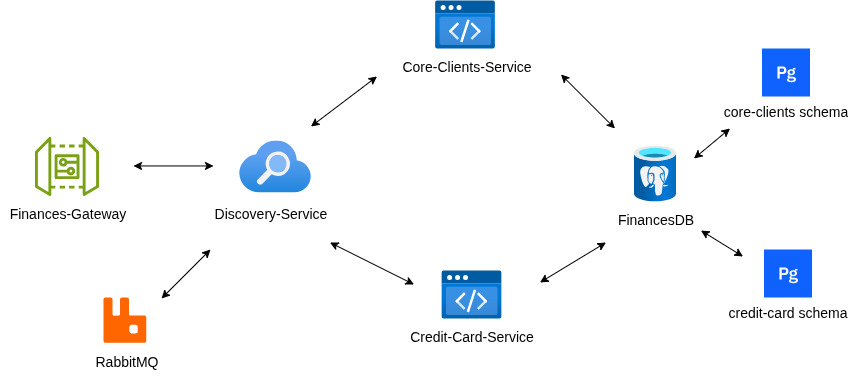

The diagram above was exported from draw.io. Its source (the exported page's mxGraphModel, read from the mxfile embedded in the PNG):
<mxGraphModel dx="1896" dy="847" grid="1" gridSize="7" guides="1" tooltips="1" connect="1" arrows="1" fold="1" page="1" pageScale="1" pageWidth="827" pageHeight="1169" math="0" shadow="0">
  <root>
    <mxCell id="0" />
    <mxCell id="1" parent="0" />
    <mxCell id="6GMYRiUrQfM0pUXNgygP-3" value="&lt;font style=&quot;font-size: 14px;&quot;&gt;Finances-Gateway&lt;/font&gt;" style="text;html=1;align=center;verticalAlign=middle;resizable=0;points=[];autosize=1;strokeColor=none;fillColor=none;" parent="1" vertex="1">
      <mxGeometry x="357" y="433.9" width="133" height="35" as="geometry" />
    </mxCell>
    <mxCell id="6GMYRiUrQfM0pUXNgygP-4" value="" style="sketch=0;outlineConnect=0;fontColor=#232F3E;gradientColor=none;fillColor=#7AA116;strokeColor=none;dashed=0;verticalLabelPosition=bottom;verticalAlign=top;align=center;html=1;fontSize=12;fontStyle=0;aspect=fixed;pointerEvents=1;shape=mxgraph.aws4.iot_device_gateway;" parent="1" vertex="1">
      <mxGeometry x="391.5" y="374" width="64" height="59.9" as="geometry" />
    </mxCell>
    <mxCell id="6GMYRiUrQfM0pUXNgygP-5" value="" style="image;aspect=fixed;html=1;points=[];align=center;fontSize=12;image=img/lib/azure2/app_services/Search_Services.svg;" parent="1" vertex="1">
      <mxGeometry x="595.5" y="377.95" width="72" height="52" as="geometry" />
    </mxCell>
    <mxCell id="6GMYRiUrQfM0pUXNgygP-6" value="" style="image;aspect=fixed;html=1;points=[];align=center;fontSize=12;image=img/lib/azure2/preview/Static_Apps.svg;" parent="1" vertex="1">
      <mxGeometry x="791.5" y="237.99999999999997" width="60" height="48" as="geometry" />
    </mxCell>
    <mxCell id="6GMYRiUrQfM0pUXNgygP-8" value="&lt;font style=&quot;font-size: 14px;&quot;&gt;Discovery-Service&lt;/font&gt;" style="text;html=1;align=center;verticalAlign=middle;resizable=0;points=[];autosize=1;strokeColor=none;fillColor=none;" parent="1" vertex="1">
      <mxGeometry x="560.5" y="433.9" width="133" height="35" as="geometry" />
    </mxCell>
    <mxCell id="6GMYRiUrQfM0pUXNgygP-9" value="&lt;font style=&quot;font-size: 14px;&quot;&gt;Core-Clients-Service&lt;/font&gt;" style="text;html=1;align=center;verticalAlign=middle;resizable=0;points=[];autosize=1;strokeColor=none;fillColor=none;" parent="1" vertex="1">
      <mxGeometry x="749.5" y="286" width="147" height="35" as="geometry" />
    </mxCell>
    <mxCell id="6GMYRiUrQfM0pUXNgygP-10" value="" style="image;aspect=fixed;html=1;points=[];align=center;fontSize=12;image=img/lib/azure2/databases/Azure_Database_PostgreSQL_Server.svg;" parent="1" vertex="1">
      <mxGeometry x="990.5" y="383" width="42" height="56" as="geometry" />
    </mxCell>
    <mxCell id="6GMYRiUrQfM0pUXNgygP-11" value="&lt;font style=&quot;font-size: 14px;&quot;&gt;FinancesDB&lt;/font&gt;" style="text;html=1;align=center;verticalAlign=middle;resizable=0;points=[];autosize=1;strokeColor=none;fillColor=none;" parent="1" vertex="1">
      <mxGeometry x="962.5" y="439" width="98" height="35" as="geometry" />
    </mxCell>
    <mxCell id="6GMYRiUrQfM0pUXNgygP-12" value="core-clients schema" style="shape=rect;fillColor=#0F62FE;aspect=fixed;resizable=0;labelPosition=center;verticalLabelPosition=bottom;align=center;verticalAlign=top;strokeColor=none;fontSize=14;" parent="1" vertex="1">
      <mxGeometry x="1118.5" y="286" width="48" height="48" as="geometry" />
    </mxCell>
    <mxCell id="6GMYRiUrQfM0pUXNgygP-13" value="" style="fillColor=#ffffff;strokeColor=none;dashed=0;outlineConnect=0;html=1;labelPosition=center;verticalLabelPosition=bottom;verticalAlign=top;part=1;movable=0;resizable=0;rotatable=0;shape=mxgraph.ibm_cloud.database--postgresql" parent="6GMYRiUrQfM0pUXNgygP-12" vertex="1">
      <mxGeometry width="24" height="24" relative="1" as="geometry">
        <mxPoint x="12" y="12" as="offset" />
      </mxGeometry>
    </mxCell>
    <mxCell id="6GMYRiUrQfM0pUXNgygP-17" value="" style="endArrow=classic;startArrow=classic;html=1;rounded=0;" parent="1" edge="1">
      <mxGeometry width="50" height="50" relative="1" as="geometry">
        <mxPoint x="490" y="403.45" as="sourcePoint" />
        <mxPoint x="570" y="403.45" as="targetPoint" />
      </mxGeometry>
    </mxCell>
    <mxCell id="6GMYRiUrQfM0pUXNgygP-18" value="" style="endArrow=classic;startArrow=classic;html=1;rounded=0;" parent="1" edge="1">
      <mxGeometry width="50" height="50" relative="1" as="geometry">
        <mxPoint x="667.5" y="364" as="sourcePoint" />
        <mxPoint x="733.5" y="314" as="targetPoint" />
      </mxGeometry>
    </mxCell>
    <mxCell id="6GMYRiUrQfM0pUXNgygP-19" value="" style="endArrow=classic;startArrow=classic;html=1;rounded=0;" parent="1" edge="1">
      <mxGeometry width="50" height="50" relative="1" as="geometry">
        <mxPoint x="917.5" y="312" as="sourcePoint" />
        <mxPoint x="971.5" y="366" as="targetPoint" />
      </mxGeometry>
    </mxCell>
    <mxCell id="6GMYRiUrQfM0pUXNgygP-20" value="" style="endArrow=classic;startArrow=classic;html=1;rounded=0;" parent="1" edge="1">
      <mxGeometry width="50" height="50" relative="1" as="geometry">
        <mxPoint x="1050.5" y="396" as="sourcePoint" />
        <mxPoint x="1086.5" y="366" as="targetPoint" />
      </mxGeometry>
    </mxCell>
    <mxCell id="2mQorOPrckOwoIofuaOP-1" value="" style="image;aspect=fixed;html=1;points=[];align=center;fontSize=12;image=img/lib/azure2/preview/Static_Apps.svg;" parent="1" vertex="1">
      <mxGeometry x="798" y="508" width="60" height="48" as="geometry" />
    </mxCell>
    <mxCell id="2mQorOPrckOwoIofuaOP-2" value="&lt;font style=&quot;font-size: 14px;&quot;&gt;Credit-Card-Service&lt;/font&gt;" style="text;html=1;align=center;verticalAlign=middle;resizable=0;points=[];autosize=1;strokeColor=none;fillColor=none;" parent="1" vertex="1">
      <mxGeometry x="758" y="556" width="140" height="35" as="geometry" />
    </mxCell>
    <mxCell id="2mQorOPrckOwoIofuaOP-5" value="credit-card schema" style="shape=rect;fillColor=#0F62FE;aspect=fixed;resizable=0;labelPosition=center;verticalLabelPosition=bottom;align=center;verticalAlign=top;strokeColor=none;fontSize=14;" parent="1" vertex="1">
      <mxGeometry x="1120.5" y="487" width="48" height="48" as="geometry" />
    </mxCell>
    <mxCell id="2mQorOPrckOwoIofuaOP-6" value="" style="fillColor=#ffffff;strokeColor=none;dashed=0;outlineConnect=0;html=1;labelPosition=center;verticalLabelPosition=bottom;verticalAlign=top;part=1;movable=0;resizable=0;rotatable=0;shape=mxgraph.ibm_cloud.database--postgresql" parent="2mQorOPrckOwoIofuaOP-5" vertex="1">
      <mxGeometry width="24" height="24" relative="1" as="geometry">
        <mxPoint x="12" y="12" as="offset" />
      </mxGeometry>
    </mxCell>
    <mxCell id="2mQorOPrckOwoIofuaOP-7" value="" style="endArrow=classic;startArrow=classic;html=1;rounded=0;entryX=0.071;entryY=1.029;entryDx=0;entryDy=0;entryPerimeter=0;" parent="1" edge="1">
      <mxGeometry width="50" height="50" relative="1" as="geometry">
        <mxPoint x="896.5" y="519.98" as="sourcePoint" />
        <mxPoint x="962.4580000000001" y="479.9950000000001" as="targetPoint" />
      </mxGeometry>
    </mxCell>
    <mxCell id="2mQorOPrckOwoIofuaOP-8" value="" style="endArrow=classic;startArrow=classic;html=1;rounded=0;exitX=0.969;exitY=0.829;exitDx=0;exitDy=0;exitPerimeter=0;" parent="1" source="6GMYRiUrQfM0pUXNgygP-11" edge="1">
      <mxGeometry width="50" height="50" relative="1" as="geometry">
        <mxPoint x="1050.5" y="519" as="sourcePoint" />
        <mxPoint x="1099.5" y="494" as="targetPoint" />
      </mxGeometry>
    </mxCell>
    <mxCell id="2mQorOPrckOwoIofuaOP-10" value="" style="endArrow=classic;startArrow=classic;html=1;rounded=0;" parent="1" edge="1">
      <mxGeometry width="50" height="50" relative="1" as="geometry">
        <mxPoint x="686.5" y="480" as="sourcePoint" />
        <mxPoint x="770.5" y="522" as="targetPoint" />
      </mxGeometry>
    </mxCell>
    <mxCell id="8NsCGLBqq2vxfqZ58jzk-28" value="&lt;span style=&quot;font-size: 14px;&quot;&gt;RabbitMQ&lt;/span&gt;" style="text;html=1;align=center;verticalAlign=middle;resizable=0;points=[];autosize=1;strokeColor=none;fillColor=none;" vertex="1" parent="1">
      <mxGeometry x="441" y="581.51" width="84" height="35" as="geometry" />
    </mxCell>
    <mxCell id="8NsCGLBqq2vxfqZ58jzk-29" value="" style="shape=image;verticalLabelPosition=bottom;labelBackgroundColor=default;verticalAlign=top;aspect=fixed;imageAspect=0;editableCssRules=.*;image=data:image/svg+xml,(base64 omitted: 1048 chars);" vertex="1" parent="1">
      <mxGeometry x="460" y="535" width="42.81" height="45.25" as="geometry" />
    </mxCell>
    <mxCell id="8NsCGLBqq2vxfqZ58jzk-30" value="" style="endArrow=classic;startArrow=classic;html=1;rounded=0;" edge="1" parent="1">
      <mxGeometry width="50" height="50" relative="1" as="geometry">
        <mxPoint x="518" y="536" as="sourcePoint" />
        <mxPoint x="567" y="487" as="targetPoint" />
      </mxGeometry>
    </mxCell>
  </root>
</mxGraphModel>